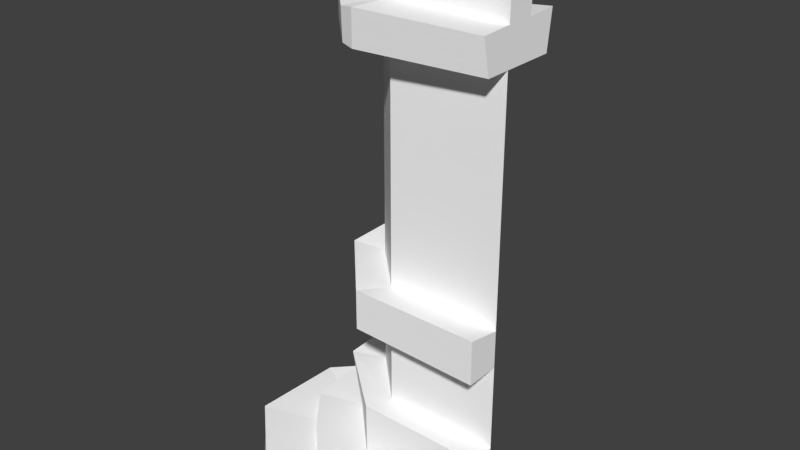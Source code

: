 # Source: Wall_Corner2.blend  (saved by Blender 2.78.0; exported with 4.5.12 LTS)
import bpy
from mathutils import Matrix  # noqa: F401  (used for matrix-valued properties, if any)

bpy.ops.wm.read_factory_settings(use_empty=True)
scene = bpy.context.scene
scene.name = 'Scene'

# ---- collections
col_collection_1 = bpy.data.collections.new('Collection 1'); scene.collection.children.link(col_collection_1)

# ---- materials (node trees are filled in below, after node groups)
mat_atlas_01_010 = bpy.data.materials.new('atlas_01.010')
mat_atlas_01_010.alpha_threshold = 0.0
mat_atlas_01_010.use_transparent_shadow = False
mat_atlas_01_010.diffuse_color = (1.0, 1.0, 1.0, 1.0)
mat_atlas_01_010.roughness = 0.5

# ---- material node trees

# ---- world
world_world = bpy.data.worlds.new('World'); scene.world = world_world
world_world.color = (0.05088, 0.05088, 0.05088)
world_world.use_sun_shadow = False
world_world.sun_shadow_jitter_overblur = 0.0
world_world.cycles.sampling_method = 'MANUAL'

# ---- meshes
me_scene_015 = bpy.data.meshes.new('Scene.015')
me_scene_015.from_pydata([(-22.94, 13.14, -123.5), (-19.7, 19.9, -34.99), (-19.71, -0.09892, -35.0), (-23.76, -0.000353, -124.7), (16.93, 8.815, -103.7), (29.91, 9.808, -62.18), (137.4, 0.0002115, 0.141), (137.6, 8.393, -11.05), (137.7, 0.0002115, -10.96), (137.0, 14.5, -0.2371), (117.6, 14.98, -19.26), (41.84, 18.07, 22.93), (38.57, -0.06687, 25.02), (65.28, 9.809, -28.93), (21.98, 12.48, -171.6), (21.78, -0.0003988, -171.4), (98.14, 0.0001887, 19.34), (97.98, 11.98, 19.19), (36.08, 375.8, -206.2), (36.08, 408.7, -206.2), (35.49, 406.2, -94.0), (35.56, 377.5, -97.42), (83.68, 377.5, -37.11), (96.18, 406.0, -33.0), (96.18, 376.6, -33.0), (82.24, 403.6, -37.71), (113.4, 401.8, -126.6), (124.6, 377.5, -107.8), (124.6, 401.8, -107.8), (113.4, 377.5, -126.6), (205.9, 377.5, -107.8), (205.9, 409.4, -111.9), (103.4, 429.3, -62.39), (114.2, 430.2, -89.92), (205.9, 424.6, -86.53), (205.9, 424.6, -62.2), (61.92, 177.5, -106.2), (61.92, 177.5, -206.4), (61.92, 377.5, -206.4), (61.92, 377.5, -106.2), (105.9, 377.5, -62.2), (105.9, 177.5, -62.2), (205.9, 377.5, -62.35), (205.9, 177.5, -62.35), (205.9, 408.1, -62.2), (105.9, 408.1, -62.2), (91.5, 431.3, -115.2), (116.1, 408.1, -86.53), (86.34, 408.1, -116.3), (205.9, 408.1, -86.53), (39.4, 377.5, -81.33), (61.92, 70.3, -206.4), (61.92, 145.4, -106.2), (61.92, 70.3, -106.2), (61.92, 145.4, -206.4), (105.9, 145.4, -62.2), (105.9, 70.3, -62.2), (37.39, 182.1, -95.69), (39.17, 145.6, -95.69), (36.5, 142.7, -206.2), (36.5, 183.1, -206.2), (43.88, 145.1, -91.6), (92.42, 181.5, -36.16), (92.42, 146.5, -36.16), (205.9, 183.0, -33.02), (205.9, 145.4, -33.02), (61.92, 177.5, -158.4), (0.6384, 23.39, -206.2), (0.3351, 19.53, -127.3), (5.983, 0.0006083, -127.3), (5.948, 0.0002192, -206.4), (34.91, 0.0006541, -44.07), (6.973, 0.0006541, -80.82), (5.212, 19.93, -80.47), (34.91, 21.34, -44.07), (118.9, 0.0006541, 0.7728), (118.9, 22.3, 0.7746), (205.9, 23.31, -0.4599), (205.9, 0.0001505, -0.4669), (121.8, 14.98, -41.02), (205.9, 14.98, -41.06), (205.9, 145.4, -62.35), (76.15, 0.3847, -3.224), (76.16, 20.93, -3.222), (40.86, 14.98, -126.1), (40.86, 14.98, -206.2), (61.92, 408.1, -106.2), (39.25, 404.3, -81.48), (205.9, 407.2, -34.66), (205.9, 377.5, -40.9), (61.92, 408.1, -206.2), (56.55, 432.2, -206.2), (62.31, 430.4, -103.5), (92.44, 432.2, -206.2), (86.64, 408.1, -206.2), (114.1, 408.0, -206.2), (114.1, 377.5, -206.2), (205.9, 0.0001658, -62.35), (62.15, 0.0003947, -206.4), (34.29, 75.17, -206.2), (62.15, 70.3, -206.4), (62.15, 145.4, -206.4), (62.15, 177.5, -206.4), (205.9, 70.3, -62.35), (36.58, 73.45, -91.64), (40.86, 14.98, -97.42), (95.54, 70.51, -41.74), (205.9, 70.3, -41.06), (97.14, 14.98, -41.01), (66.36, 14.98, -71.86), (205.9, 70.3, -62.35)], [], [(0, 2, 1), (0, 3, 2), (4, 1, 5), (4, 0, 1), (6, 8, 7), (7, 9, 6), (9, 7, 10), (11, 2, 12), (11, 1, 2), (11, 5, 1), (11, 13, 5), (0, 4, 14), (14, 3, 0), (14, 15, 3), (11, 12, 16), (16, 17, 11), (10, 13, 11), (11, 17, 10), (10, 17, 9), (9, 17, 16), (16, 6, 9), (18, 20, 19), (18, 21, 20), (22, 24, 23), (23, 25, 22), (26, 28, 27), (27, 29, 26), (28, 30, 27), (28, 31, 30), (32, 34, 33), (32, 35, 34), (36, 38, 37), (36, 39, 38), (40, 36, 41), (40, 39, 36), (40, 43, 42), (40, 41, 43), (32, 44, 35), (32, 45, 44), (46, 33, 47), (47, 48, 46), (33, 49, 47), (33, 34, 49), (21, 39, 50), (23, 45, 25), (48, 47, 28), (28, 26, 48), (28, 49, 31), (28, 47, 49), (51, 53, 52), (52, 54, 51), (55, 52, 53), (53, 56, 55), (57, 59, 58), (57, 60, 59), (61, 63, 62), (63, 64, 62), (63, 65, 64), (52, 61, 58), (41, 57, 62), (41, 36, 57), (60, 66, 37), (66, 60, 57), (66, 57, 36), (67, 69, 68), (67, 70, 69), (71, 73, 72), (71, 74, 73), (69, 73, 68), (69, 72, 73), (75, 77, 76), (75, 78, 77), (79, 77, 80), (79, 76, 77), (64, 41, 62), (64, 43, 41), (63, 81, 65), (63, 55, 81), (57, 61, 62), (57, 58, 61), (52, 55, 63), (63, 61, 52), (52, 59, 54), (52, 58, 59), (82, 76, 83), (82, 75, 76), (82, 74, 71), (82, 83, 74), (84, 67, 68), (84, 85, 67), (86, 87, 25), (25, 45, 86), (25, 87, 50), (50, 22, 25), (86, 20, 87), (20, 21, 50), (50, 87, 20), (39, 40, 22), (39, 22, 50), (40, 24, 22), (23, 89, 88), (23, 24, 89), (44, 23, 88), (44, 45, 23), (40, 89, 24), (40, 42, 89), (86, 19, 20), (86, 90, 19), (38, 21, 18), (38, 39, 21), (86, 91, 90), (86, 92, 91), (92, 93, 91), (92, 46, 93), (46, 94, 93), (46, 48, 94), (45, 32, 92), (92, 86, 45), (33, 46, 92), (92, 32, 33), (37, 66, 36), (94, 26, 95), (94, 48, 26), (26, 96, 95), (26, 29, 96), (80, 77, 78), (78, 97, 80), (64, 81, 43), (64, 65, 81), (98, 85, 99), (99, 100, 98), (85, 98, 70), (70, 67, 85), (60, 102, 101), (101, 59, 60), (90, 94, 38), (94, 90, 91), (91, 93, 94), (96, 38, 94), (38, 18, 19), (19, 90, 38), (94, 95, 96), (44, 42, 49), (35, 44, 49), (49, 34, 35), (49, 42, 30), (88, 89, 42), (42, 44, 88), (30, 31, 49), (56, 103, 81), (56, 81, 55), (99, 85, 104), (85, 84, 104), (84, 105, 104), (106, 108, 107), (108, 79, 107), (79, 80, 107), (56, 106, 107), (107, 103, 56), (106, 56, 104), (105, 74, 109), (105, 73, 74), (68, 105, 84), (68, 73, 105), (53, 99, 104), (53, 51, 99), (108, 76, 79), (108, 83, 76), (74, 108, 109), (74, 83, 108), (56, 53, 104), (106, 105, 109), (106, 104, 105), (97, 110, 107), (107, 80, 97), (106, 109, 108)])
me_scene_015.polygons.foreach_set('use_smooth', [True] * 176)
_k = set([(0, 1), (0, 2), (0, 3), (0, 4), (0, 14), (1, 2), (1, 4), (1, 5), (1, 11), (3, 14), (5, 11), (6, 7), (6, 9), (7, 9), (9, 10), (9, 16), (9, 17), (10, 11), (10, 17), (11, 12), (11, 13), (11, 16), (11, 17), (16, 17), (18, 19), (18, 21), (18, 38), (19, 20), (19, 90), (20, 21), (20, 50), (20, 86), (20, 87), (21, 39), (21, 50), (22, 24), (22, 25), (22, 40), (22, 50), (23, 24), (23, 25), (23, 45), (23, 88), (24, 40), (24, 89), (25, 45), (25, 87), (26, 28), (26, 29), (26, 48), (26, 95), (26, 96), (27, 28), (28, 31), (28, 47), (28, 48), (30, 31), (30, 49), (31, 49), (32, 33), (32, 35), (32, 45), (32, 92), (33, 34), (33, 46), (33, 47), (33, 92), (34, 35), (34, 49), (35, 44), (36, 37), (36, 39), (36, 41), (36, 57), (36, 66), (37, 66), (38, 39), (38, 94), (39, 40), (40, 41), (40, 42), (41, 43), (41, 62), (42, 89), (43, 64), (44, 45), (44, 88), (45, 86), (46, 47), (46, 48), (46, 92), (46, 93), (47, 48), (47, 49), (48, 94), (50, 87), (51, 52), (51, 53), (52, 53), (52, 54), (52, 55), (52, 58), (52, 61), (52, 63), (53, 56), (53, 99), (53, 104), (55, 56), (55, 63), (55, 81), (56, 81), (56, 103), (56, 104), (56, 106), (57, 58), (57, 60), (57, 62), (58, 59), (58, 61), (59, 60), (60, 66), (61, 62), (61, 63), (62, 63), (62, 64), (63, 65), (64, 65), (65, 81), (67, 68), (67, 69), (67, 70), (67, 85), (68, 69), (68, 73), (68, 84), (70, 85), (71, 73), (71, 74), (72, 73), (73, 74), (73, 105), (74, 82), (74, 83), (75, 76), (76, 77), (76, 79), (76, 83), (77, 78), (77, 80), (79, 80), (79, 108), (80, 107), (82, 83), (83, 108), (84, 85), (84, 105), (85, 99), (86, 87), (86, 90), (86, 92), (88, 89), (90, 91), (91, 92), (91, 93), (93, 94), (94, 95), (95, 96), (97, 107), (99, 104), (104, 105), (104, 106), (105, 109), (106, 107), (106, 108), (106, 109), (108, 109)])
me_scene_015.attributes.new('sharp_edge', 'BOOLEAN', 'EDGE').data.foreach_set('value', [ (min(e.vertices), max(e.vertices)) in _k for e in me_scene_015.edges])
_uv = me_scene_015.uv_layers.new(name='UVSet0')
_uv.uv.foreach_set('vector', [0.8445, 0.06508, 0.8736, 0.05454, 0.8736, 0.06508, 0.8445, 0.06508, 0.8445, 0.05455, 0.8736, 0.05454, 0.8445, 0.07318, 0.8736, 0.06508, 0.8736, 0.07318, 0.8445, 0.07318, 0.8445, 0.06508, 0.8736, 0.06508, 0.8234, 0.0544, 0.8249, 0.0544, 0.8249, 0.06469, 0.8249, 0.06469, 0.8228, 0.06469, 0.8234, 0.0544, 0.8228, 0.06469, 0.8249, 0.06469, 0.8249, 0.07318, 0.8515, 0.08077, 0.8736, 0.07318, 0.8515, 0.07318, 0.8515, 0.08077, 0.8736, 0.08072, 0.8736, 0.07318, 0.8515, 0.08077, 0.8736, 0.09114, 0.8736, 0.08072, 0.8515, 0.08077, 0.8524, 0.09117, 0.8736, 0.09114, 0.7894, 0.09902, 0.7774, 0.09902, 0.7894, 0.08083, 0.7894, 0.08083, 0.7952, 0.09902, 0.7894, 0.09902, 0.7894, 0.08083, 0.7952, 0.08093, 0.7952, 0.09902, 0.796, 0.06469, 0.796, 0.0544, 0.8109, 0.0544, 0.8109, 0.0544, 0.8109, 0.06469, 0.796, 0.06469, 0.8249, 0.07318, 0.796, 0.07318, 0.796, 0.06469, 0.796, 0.06469, 0.8109, 0.06469, 0.8249, 0.07318, 0.8249, 0.07318, 0.8109, 0.06469, 0.8228, 0.06469, 0.8228, 0.06469, 0.8109, 0.06469, 0.8109, 0.0544, 0.8109, 0.0544, 0.8234, 0.0544, 0.8228, 0.06469, 0.8741, 0.1154, 0.8446, 0.1048, 0.8741, 0.1048, 0.8741, 0.1154, 0.8446, 0.1154, 0.8446, 0.1048, 0.8258, 0.1154, 0.8238, 0.1154, 0.8238, 0.1048, 0.8238, 0.1048, 0.8261, 0.1048, 0.8258, 0.1154, 0.8437, 0.06461, 0.8272, 0.06461, 0.8272, 0.05468, 0.8272, 0.05468, 0.8437, 0.05468, 0.8437, 0.06461, 0.8272, 0.06461, 0.7969, 0.05468, 0.8272, 0.05468, 0.8272, 0.06461, 0.7969, 0.06461, 0.7969, 0.05468, 0.8744, 0.07943, 0.837, 0.08896, 0.8744, 0.08896, 0.8744, 0.07943, 0.837, 0.07943, 0.837, 0.08896, 0.5479, 0.6252, 0.5004, 0.7496, 0.5004, 0.6253, 0.5479, 0.6252, 0.5479, 0.7496, 0.5004, 0.7496, 0.5775, 0.7496, 0.5479, 0.6252, 0.5775, 0.6252, 0.5775, 0.7496, 0.5479, 0.7496, 0.5479, 0.6252, 0.5775, 0.7496, 0.6249, 0.6252, 0.6249, 0.7496, 0.5775, 0.7496, 0.5775, 0.6252, 0.6249, 0.6252, 0.8744, 0.07943, 0.837, 0.07331, 0.837, 0.07943, 0.8744, 0.07943, 0.8744, 0.07331, 0.837, 0.07331, 0.8352, 0.07939, 0.8149, 0.07939, 0.8128, 0.07331, 0.8128, 0.07331, 0.8367, 0.07331, 0.8352, 0.07939, 0.8744, 0.08896, 0.837, 0.09521, 0.8744, 0.09521, 0.8744, 0.08896, 0.837, 0.08896, 0.837, 0.09521, 0.8446, 0.1154, 0.8446, 0.1236, 0.8422, 0.1154, 0.8238, 0.1048, 0.8238, 0.09613, 0.8261, 0.1048, 0.8437, 0.07331, 0.8272, 0.07331, 0.8272, 0.06461, 0.8272, 0.06461, 0.8437, 0.06461, 0.8437, 0.07331, 0.8272, 0.06461, 0.7969, 0.07331, 0.7969, 0.06461, 0.8272, 0.06461, 0.8272, 0.07331, 0.7969, 0.07331, 0.874, 0.02966, 0.8443, 0.02966, 0.8443, 0.05458, 0.8443, 0.05458, 0.874, 0.05458, 0.874, 0.02966, 0.8247, 0.05458, 0.8443, 0.05458, 0.8443, 0.02966, 0.8443, 0.02966, 0.8247, 0.02966, 0.8247, 0.05458, 0.7586, 0.09257, 0.7669, 0.04408, 0.7669, 0.09257, 0.7586, 0.09257, 0.7586, 0.04408, 0.7669, 0.04408, 0.8213, 0.1151, 0.7958, 0.1151, 0.7958, 0.1049, 0.7675, 0.06873, 0.7586, 0.1161, 0.7586, 0.06873, 0.7675, 0.06873, 0.7675, 0.1161, 0.7586, 0.1161, 0.8232, 0.1235, 0.8213, 0.1151, 0.8232, 0.1151, 0.7958, 0.09629, 0.8232, 0.1049, 0.7958, 0.1049, 0.7958, 0.09629, 0.8232, 0.09629, 0.8232, 0.1049, 0.7586, 0.04408, 0.7516, 0.06728, 0.7516, 0.04408, 0.7516, 0.06728, 0.7586, 0.04408, 0.7586, 0.09257, 0.7516, 0.06728, 0.7586, 0.09257, 0.7516, 0.09257, 0.7897, 0.04383, 0.7955, 0.06768, 0.7897, 0.06768, 0.7897, 0.04383, 0.7955, 0.04383, 0.7955, 0.06768, 0.7955, 0.1004, 0.7897, 0.08951, 0.7955, 0.08781, 0.7955, 0.1004, 0.7897, 0.1004, 0.7897, 0.08951, 0.7955, 0.07956, 0.7897, 0.08951, 0.7897, 0.07956, 0.7955, 0.07956, 0.7955, 0.08781, 0.7897, 0.08951, 0.7955, 0.1004, 0.7897, 0.1162, 0.7897, 0.1004, 0.7955, 0.1004, 0.7955, 0.1162, 0.7897, 0.1162, 0.7775, 0.1004, 0.7897, 0.1162, 0.7775, 0.1162, 0.7775, 0.1004, 0.7897, 0.1004, 0.7897, 0.1162, 0.7586, 0.1161, 0.751, 0.06873, 0.7586, 0.06873, 0.7586, 0.1161, 0.751, 0.1161, 0.751, 0.06873, 0.7675, 0.06873, 0.7749, 0.1161, 0.7675, 0.1161, 0.7675, 0.06873, 0.7749, 0.06873, 0.7749, 0.1161, 0.8232, 0.1049, 0.8213, 0.1151, 0.7958, 0.1049, 0.8232, 0.1049, 0.8232, 0.1151, 0.8213, 0.1151, 0.8232, 0.1235, 0.7958, 0.1235, 0.7958, 0.1151, 0.7958, 0.1151, 0.8213, 0.1151, 0.8232, 0.1235, 0.7737, 0.09257, 0.7669, 0.04408, 0.7737, 0.04408, 0.7737, 0.09257, 0.7669, 0.09257, 0.7669, 0.04408, 0.7955, 0.05373, 0.7897, 0.04383, 0.7897, 0.05373, 0.7955, 0.05373, 0.7955, 0.04383, 0.7897, 0.04383, 0.7955, 0.05373, 0.7897, 0.07903, 0.7955, 0.07903, 0.7955, 0.05373, 0.7897, 0.05373, 0.7897, 0.07903, 0.7775, 0.06768, 0.7897, 0.04383, 0.7897, 0.06768, 0.7775, 0.06768, 0.7775, 0.04383, 0.7897, 0.04383, 0.8446, 0.09613, 0.8422, 0.1048, 0.8261, 0.1048, 0.8261, 0.1048, 0.8238, 0.09613, 0.8446, 0.09613, 0.8261, 0.1048, 0.8422, 0.1048, 0.8422, 0.1154, 0.8422, 0.1154, 0.8258, 0.1154, 0.8261, 0.1048, 0.8446, 0.09613, 0.8446, 0.1048, 0.8422, 0.1048, 0.8446, 0.1048, 0.8446, 0.1154, 0.8422, 0.1154, 0.8422, 0.1154, 0.8422, 0.1048, 0.8446, 0.1048, 0.8446, 0.1236, 0.8238, 0.1236, 0.8258, 0.1154, 0.8446, 0.1236, 0.8258, 0.1154, 0.8422, 0.1154, 0.8238, 0.1236, 0.8238, 0.1154, 0.8258, 0.1154, 0.8238, 0.1048, 0.7963, 0.1154, 0.7963, 0.1048, 0.8238, 0.1048, 0.8238, 0.1154, 0.7963, 0.1154, 0.7963, 0.09613, 0.8238, 0.1048, 0.7963, 0.1048, 0.7963, 0.09613, 0.8238, 0.09613, 0.8238, 0.1048, 0.8238, 0.1236, 0.7963, 0.1154, 0.8238, 0.1154, 0.8238, 0.1236, 0.7963, 0.1236, 0.7963, 0.1154, 0.8446, 0.09613, 0.8741, 0.1048, 0.8446, 0.1048, 0.8446, 0.09613, 0.8741, 0.09613, 0.8741, 0.1048, 0.8741, 0.1236, 0.8446, 0.1154, 0.8741, 0.1154, 0.8741, 0.1236, 0.8446, 0.1236, 0.8446, 0.1154, 0.8367, 0.09548, 0.8744, 0.08904, 0.8744, 0.09548, 0.8367, 0.09548, 0.8359, 0.08904, 0.8744, 0.08904, 0.8359, 0.08904, 0.8744, 0.07939, 0.8744, 0.08904, 0.8359, 0.08904, 0.8352, 0.07939, 0.8744, 0.07939, 0.8352, 0.07939, 0.8744, 0.07331, 0.8744, 0.07939, 0.8352, 0.07939, 0.8367, 0.07331, 0.8744, 0.07331, 0.8128, 0.09548, 0.8135, 0.08904, 0.8359, 0.08904, 0.8359, 0.08904, 0.8367, 0.09548, 0.8128, 0.09548, 0.8149, 0.07939, 0.8352, 0.07939, 0.8359, 0.08904, 0.8359, 0.08904, 0.8135, 0.08904, 0.8149, 0.07939, 0.5004, 0.6253, 0.5231, 0.6253, 0.5479, 0.6252, 0.8747, 0.07331, 0.8437, 0.06461, 0.8747, 0.06461, 0.8747, 0.07331, 0.8437, 0.07331, 0.8437, 0.06461, 0.8437, 0.06461, 0.8747, 0.05468, 0.8747, 0.06461, 0.8437, 0.06461, 0.8437, 0.05468, 0.8747, 0.05468, 0.7769, 0.04367, 0.7894, 0.04367, 0.7894, 0.03824, 0.7894, 0.03824, 0.7691, 0.03824, 0.7769, 0.04367, 0.7582, 0.1164, 0.7675, 0.1241, 0.7582, 0.1241, 0.7582, 0.1164, 0.7675, 0.1164, 0.7675, 0.1241, 0.7874, 0.02718, 0.7957, 0.02132, 0.7957, 0.002048, 0.7957, 0.002048, 0.7874, 0.002048, 0.7874, 0.02718, 0.7769, 0.04367, 0.7691, 0.03824, 0.7894, 0.03824, 0.7894, 0.03824, 0.7894, 0.04367, 0.7769, 0.04367, 0.7582, 0.1164, 0.7582, 0.1241, 0.7675, 0.1241, 0.7675, 0.1241, 0.7675, 0.1164, 0.7582, 0.1164, 0.7732, 0.01444, 0.7636, 0.01444, 0.7732, 0.002451, 0.7636, 0.01444, 0.7732, 0.01444, 0.7732, 0.02091, 0.7732, 0.02091, 0.7636, 0.02091, 0.7636, 0.01444, 0.7553, 0.002451, 0.7732, 0.002451, 0.7636, 0.01444, 0.7732, 0.002451, 0.7815, 0.002451, 0.7815, 0.01294, 0.7815, 0.01294, 0.7732, 0.01444, 0.7732, 0.002451, 0.7636, 0.01444, 0.7553, 0.01294, 0.7553, 0.002451, 0.7732, 0.01444, 0.7732, 0.002451, 0.7636, 0.01444, 0.7732, 0.02091, 0.7732, 0.01444, 0.7636, 0.01444, 0.7636, 0.01444, 0.7636, 0.02091, 0.7732, 0.02091, 0.7636, 0.01444, 0.7732, 0.002451, 0.7553, 0.002451, 0.7815, 0.01294, 0.7815, 0.002451, 0.7732, 0.002451, 0.7732, 0.002451, 0.7732, 0.01444, 0.7815, 0.01294, 0.7553, 0.002451, 0.7553, 0.01294, 0.7636, 0.01444, 0.8247, 0.02966, 0.7957, 0.02966, 0.7957, 0.05458, 0.8247, 0.02966, 0.7957, 0.05458, 0.8247, 0.05458, 0.7956, 0.02168, 0.7956, 0.002573, 0.8229, 0.02168, 0.7956, 0.002573, 0.8178, 0.002573, 0.8229, 0.02168, 0.8178, 0.002573, 0.8238, 0.002573, 0.8229, 0.02168, 0.8476, 0.02168, 0.8476, 0.002573, 0.8738, 0.02168, 0.8476, 0.002573, 0.8547, 0.002573, 0.8738, 0.02168, 0.8547, 0.002573, 0.8738, 0.002573, 0.8738, 0.02168, 0.8476, 0.02863, 0.8476, 0.02168, 0.8738, 0.02168, 0.8738, 0.02168, 0.8738, 0.02863, 0.8476, 0.02863, 0.8476, 0.02168, 0.8476, 0.02863, 0.8229, 0.02168, 0.7775, 0.08781, 0.7897, 0.1004, 0.7775, 0.1004, 0.7775, 0.08781, 0.7897, 0.08951, 0.7897, 0.1004, 0.7897, 0.07956, 0.7775, 0.08781, 0.7775, 0.07956, 0.7897, 0.07956, 0.7897, 0.08951, 0.7775, 0.08781, 0.8238, 0.02863, 0.7956, 0.02168, 0.8229, 0.02168, 0.8238, 0.02863, 0.7956, 0.02863, 0.7956, 0.02168, 0.7775, 0.05373, 0.7897, 0.04383, 0.7775, 0.04383, 0.7775, 0.05373, 0.7897, 0.05373, 0.7897, 0.04383, 0.7897, 0.07903, 0.7775, 0.05373, 0.7775, 0.07903, 0.7897, 0.07903, 0.7897, 0.05373, 0.7775, 0.05373, 0.8476, 0.02863, 0.8238, 0.02863, 0.8229, 0.02168, 0.8476, 0.02168, 0.8238, 0.002573, 0.834, 0.002573, 0.8476, 0.02168, 0.8229, 0.02168, 0.8238, 0.002573, 0.7874, 0.02718, 0.7874, 0.002048, 0.7957, 0.002048, 0.7957, 0.002048, 0.7957, 0.02132, 0.7874, 0.02718, 0.8476, 0.02168, 0.834, 0.002573, 0.8476, 0.002573])
me_scene_015.materials.append(mat_atlas_01_010)
me_scene_015.use_remesh_preserve_volume = False
me_scene_015.use_remesh_preserve_attributes = False
me_scene_015.use_mirror_vertex_groups = False
me_scene_015.update()
me_scene_015.normals_split_custom_set([tuple(v) for v in zip(*[iter([-0.9989, 0.02391, 0.03998, -0.9989, 0.02391, 0.03998, -0.9989, 0.02391, 0.03998, -0.9989, 0.02393, 0.03998, -0.9989, 0.02393, 0.03998, -0.9989, 0.02393, 0.03998, 0.1523, 0.9853, -0.07773, 0.1523, 0.9853, -0.07773, 0.1523, 0.9853, -0.07773, 0.1523, 0.9853, -0.07775, 0.1522, 0.9853, -0.07775, 0.1522, 0.9853, -0.07775, 0.9994, 0.01325, 0.03279, 0.9994, 0.01325, 0.03279, 0.9994, 0.01325, 0.03279, 0.9989, 0.02295, 0.04005, 0.9989, 0.02295, 0.04005, 0.9989, 0.02295, 0.04005, 0.4352, 0.7936, -0.4252, 0.4352, 0.7936, -0.4252, 0.4352, 0.7936, -0.4252, -0.6974, 0.0985, 0.7099, -0.6974, 0.09853, 0.7099, -0.6974, 0.09852, 0.7099, -0.6974, 0.0985, 0.7099, -0.6974, 0.09852, 0.7099, -0.6974, 0.09853, 0.7099, 0.1251, 0.9857, -0.1132, 0.1251, 0.9857, -0.1132, 0.1251, 0.9857, -0.1132, 0.1251, 0.9857, -0.1132, 0.1251, 0.9857, -0.1132, 0.1251, 0.9857, -0.1132, 0.07835, 0.9951, 0.05955, 0.07835, 0.9951, 0.05955, 0.07835, 0.9951, 0.05955, -0.7223, 0.0544, -0.6895, -0.7223, 0.0544, -0.6895, -0.7223, 0.0544, -0.6895, -0.7223, 0.05436, -0.6895, -0.7223, 0.05436, -0.6895, -0.7223, 0.05436, -0.6895, 0.09435, 0.09673, 0.9908, 0.09435, 0.09673, 0.9908, 0.09435, 0.09673, 0.9908, 0.06792, 0.01303, 0.9976, 0.06792, 0.01303, 0.9976, 0.06792, 0.01303, 0.9976, -0.0628, 0.9808, -0.1846, -0.0628, 0.9808, -0.1846, -0.0628, 0.9808, -0.1846, 0.1158, 0.9839, 0.1358, 0.1158, 0.9839, 0.1358, 0.1158, 0.9839, 0.1358, -0.03454, 0.9976, 0.06023, -0.03454, 0.9976, 0.06023, -0.03454, 0.9976, 0.06023, 0.4444, 0.0169, 0.8957, 0.4444, 0.0169, 0.8957, 0.4444, 0.0169, 0.8957, 0.4394, 0.03304, 0.8977, 0.4394, 0.03304, 0.8977, 0.4394, 0.03304, 0.8977, -1.0, -0.0008069, -0.005108, -1.0, -0.001086, -0.005033, -1.0, -0.0009256, -0.005076, -1.0, -0.0008069, -0.005108, -1.0, -0.00104, -0.005045, -1.0, -0.001086, -0.005033, -0.3195, 0.003525, 0.9476, -0.3123, 3.052e-06, 0.95, -0.3137, 0.0006884, 0.9495, -0.3137, 0.0006884, 0.9495, -0.321, 0.004237, 0.9471, -0.3195, 0.003525, 0.9476, 0.8597, 3.006e-05, -0.5109, 0.8597, 6.897e-05, -0.5108, 0.8597, 2.44e-05, -0.5109, 0.8597, 2.44e-05, -0.5109, 0.8596, -1.451e-05, -0.5109, 0.8597, 3.006e-05, -0.5109, -0.02186, -0.0731, -0.9971, -0.02187, -0.07313, -0.9971, -0.02186, -0.07309, -0.9971, -0.02186, -0.0731, -0.9971, -0.02187, -0.07312, -0.9971, -0.02187, -0.07313, -0.9971, 0.05188, 0.9983, 0.02785, 0.05187, 0.9983, 0.02782, 0.05188, 0.9983, 0.02784, 0.05188, 0.9983, 0.02785, 0.05188, 0.9983, 0.02784, 0.05187, 0.9983, 0.02782, -1.0, 1.004e-06, -4.503e-07, -1.0, 6.761e-07, -1.072e-06, -1.0, 1.242e-06, 7.436e-13, -1.0, 1.004e-06, -4.503e-07, -1.0, 4.386e-07, -1.523e-06, -1.0, 6.761e-07, -1.072e-06, -0.7071, 6.171e-07, 0.7071, -0.7071, 8.946e-07, 0.7071, -0.7071, 9.811e-07, 0.7071, -0.7071, 6.171e-07, 0.7071, -0.7071, 5.306e-07, 0.7071, -0.7071, 8.946e-07, 0.7071, 0.001507, 1.076e-06, 1.0, 0.001507, 7.159e-07, 1.0, 0.001508, 1.335e-06, 1.0, 0.001507, 1.076e-06, 1.0, 0.001506, 4.565e-07, 1.0, 0.001507, 7.159e-07, 1.0, -0.0008225, 0.004936, 1.0, -0.0008283, 0.00491, 1.0, -0.0008235, 0.004933, 1.0, -0.0008225, 0.004936, 1.0, -0.0008196, 0.00495, 1.0, -0.0008283, 0.00491, 1.0, 0.7425, -0.04018, -0.6687, 0.7425, -0.04018, -0.6687, 0.7425, -0.04018, -0.6687, 0.7029, -0.1218, -0.7008, 0.7029, -0.1218, -0.7008, 0.7029, -0.1218, -0.7008, 0.01594, -0.08659, -0.9961, 0.01594, -0.08658, -0.9961, 0.01594, -0.08657, -0.9961, 0.01594, -0.08659, -0.9961, 0.01594, -0.08658, -0.9961, 0.01594, -0.08658, -0.9961, -6.437e-06, -1.0, 0.0, -4.62e-06, -1.0, 4.631e-06, -3.921e-06, -1.0, 3.495e-06, -0.1721, 0.985, 0.01395, -0.1721, 0.985, 0.01395, -0.1721, 0.985, 0.01395, 0.203, 0.958, -0.2024, 0.203, 0.958, -0.2024, 0.203, 0.958, -0.2024, 0.1855, 0.9764, -0.1103, 0.1855, 0.9764, -0.1103, 0.1855, 0.9764, -0.1103, -0.04677, 0.9922, -0.1153, -0.04677, 0.9922, -0.1153, -0.04677, 0.9922, -0.1153, -0.04677, 0.9922, -0.1153, -0.04678, 0.9922, -0.1153, -0.04677, 0.9922, -0.1153, -1.0, 1.667e-06, 2.477e-13, -1.0, 1.667e-06, 2.477e-13, -1.0, 1.667e-06, 2.477e-13, -1.0, 1.567e-06, 4.953e-13, -1.0, 1.567e-06, 4.953e-13, -1.0, 1.567e-06, 4.953e-13, -0.7071, 1.403e-06, 0.7071, -0.7071, 1.602e-06, 0.7071, -0.7071, 1.349e-06, 0.7071, -0.7071, 1.349e-06, 0.7071, -0.7071, 1.15e-06, 0.7071, -0.7071, 1.403e-06, 0.7071, -0.9996, -0.02301, 0.01631, -0.9996, -0.023, 0.01631, -0.9996, -0.02302, 0.01632, -0.9996, -0.02301, 0.01631, -0.9996, -0.02303, 0.01632, -0.9996, -0.023, 0.01631, -0.7524, 2.309e-06, 0.6588, -0.7524, 2.309e-06, 0.6588, -0.7524, 2.309e-06, 0.6588, -0.02772, -3.526e-07, 0.9996, -0.02772, -3.989e-07, 0.9996, -0.02772, -3.371e-07, 0.9996, -0.02772, -3.526e-07, 0.9996, -0.02772, -4.136e-07, 0.9996, -0.02772, -3.989e-07, 0.9996, -0.04504, -0.9961, -0.07569, -0.04504, -0.9961, -0.07569, -0.04504, -0.9961, -0.07569, 0.1206, 0.9866, -0.1096, 0.1207, 0.9866, -0.1096, 0.1207, 0.9866, -0.1096, 0.1206, 0.9866, -0.1096, 0.1207, 0.9866, -0.1096, 0.1207, 0.9866, -0.1096, 0.2031, 0.9791, 0.003817, 0.2031, 0.9791, 0.003817, 0.2031, 0.9791, 0.003818, 0.2032, 0.9791, 0.003814, 0.2032, 0.9791, 0.003803, 0.2032, 0.9791, 0.003812, 0.2032, 0.9791, 0.003814, 0.2032, 0.9791, 0.003812, 0.2031, 0.9791, 0.003809, -0.9689, -0.2474, -0.007688, -0.9689, -0.2474, -0.007689, -0.9689, -0.2474, -0.007691, -0.9689, -0.2474, -0.007699, -0.9689, -0.2474, -0.007697, -0.9689, -0.2474, -0.0077, -0.7846, -0.03866, 0.6188, -0.7846, -0.03866, 0.6188, -0.7846, -0.03866, 0.6188, -0.7846, -0.03866, 0.6188, -0.7846, -0.03866, 0.6188, -0.7846, -0.03866, 0.6188, -0.9808, -0.1847, 0.06247, -0.9808, -0.1847, 0.06247, -0.9808, -0.1847, 0.06246, -0.9808, -0.1847, 0.06247, -0.9808, -0.1847, 0.06246, -0.9808, -0.1847, 0.06247, 0.0142, -0.0001188, 0.9999, 0.01424, -0.0002639, 0.9999, 0.01419, -8.282e-05, 0.9999, 0.0142, -0.0001188, 0.9999, 0.01425, -0.0002985, 0.9999, 0.01424, -0.0002639, 0.9999, -0.007188, 0.9824, -0.1868, -0.007178, 0.9824, -0.1868, -0.007181, 0.9824, -0.1868, -0.007188, 0.9824, -0.1868, -0.007181, 0.9824, -0.1868, -0.007178, 0.9824, -0.1868, -0.004301, 0.9852, -0.1711, -0.004302, 0.9852, -0.1711, -0.004307, 0.9852, -0.1711, -0.004301, 0.9852, -0.1711, -0.004303, 0.9852, -0.1711, -0.004302, 0.9852, -0.1711, -0.005393, -0.9998, 0.01851, -0.0054, -0.9998, 0.01848, -0.005395, -0.9998, 0.0185, -0.005393, -0.9998, 0.01851, -0.005392, -0.9998, 0.0185, -0.0054, -0.9998, 0.01848, -0.7284, -0.05204, 0.6831, -0.7284, -0.05205, 0.6831, -0.7284, -0.05204, 0.6831, -0.7284, -0.05204, 0.6831, -0.7285, -0.05204, 0.6831, -0.7284, -0.05205, 0.6831, -0.02773, -0.9992, 0.02773, -0.02773, -0.9992, 0.02773, -0.02773, -0.9992, 0.02773, 0.0214, -0.9998, 0.006339, 0.0214, -0.9998, 0.006339, 0.0214, -0.9998, 0.006339, 0.05257, -0.9985, 0.01288, 0.05257, -0.9985, 0.01288, 0.05256, -0.9985, 0.01288, 0.05257, -0.9985, 0.01288, 0.05254, -0.9985, 0.01288, 0.05257, -0.9985, 0.01288, -0.09305, -7.878e-05, 0.9957, -0.09306, -6.871e-05, 0.9957, -0.09305, -8.626e-05, 0.9957, -0.09305, -7.878e-05, 0.9957, -0.09306, -6.168e-05, 0.9957, -0.09306, -6.871e-05, 0.9957, -0.7036, -3.058e-05, 0.7106, -0.7036, -3.058e-05, 0.7106, -0.7036, -3.058e-05, 0.7106, -0.7036, 0.0001142, 0.7106, -0.7036, 0.0001142, 0.7106, -0.7036, 0.0001142, 0.7106, 0.1581, 0.9871, 0.02427, 0.1581, 0.9871, 0.02428, 0.1581, 0.9871, 0.02428, 0.1581, 0.9871, 0.02427, 0.1581, 0.9871, 0.02427, 0.1581, 0.9871, 0.02428, -0.07304, 0.9936, 0.08671, -0.07304, 0.9936, 0.08671, -0.07306, 0.9936, 0.08672, -0.07306, 0.9936, 0.08672, -0.09228, 0.9914, 0.09228, -0.07304, 0.9936, 0.08671, -0.7134, -5.603e-05, 0.7007, -0.7134, -7.21e-05, 0.7007, -0.7134, -6.699e-05, 0.7007, -0.7134, -6.699e-05, 0.7007, -0.7065, -0.02249, 0.7074, -0.7134, -5.603e-05, 0.7007, -0.003248, 0.9887, 0.1499, -0.003248, 0.9887, 0.1499, -0.003248, 0.9887, 0.1499, -0.9723, -0.03026, 0.2316, -0.9723, -0.03026, 0.2316, -0.9723, -0.03026, 0.2316, -0.9577, -0.003559, 0.2876, -0.9577, -0.003559, 0.2876, -0.9577, -0.003559, 0.2876, -4.62e-06, -1.0, 4.631e-06, -7.46e-06, -1.0, 7.503e-06, -5.854e-06, -1.0, 6.894e-06, -4.62e-06, -1.0, 4.631e-06, -5.854e-06, -1.0, 6.894e-06, -3.921e-06, -1.0, 3.495e-06, -0.05189, -0.9976, -0.04597, -0.05189, -0.9976, -0.04597, -0.05189, -0.9976, -0.04597, 0.04433, -0.1049, 0.9935, 0.04432, -0.105, 0.9935, 0.04432, -0.105, 0.9935, 0.04433, -0.1049, 0.9935, 0.04433, -0.1049, 0.9935, 0.04432, -0.105, 0.9935, -0.005316, 0.9986, 0.05236, -0.005305, 0.9986, 0.0524, -0.005308, 0.9986, 0.05239, -0.005316, 0.9986, 0.05236, -0.005307, 0.9986, 0.0524, -0.005305, 0.9986, 0.0524, 0.003396, -0.9999, -0.01592, 0.003395, -0.9999, -0.01592, 0.003391, -0.9999, -0.0159, 0.003396, -0.9999, -0.01592, 0.0034, -0.9999, -0.01593, 0.003395, -0.9999, -0.01592, -0.02338, 0.9997, 0.01175, -0.02338, 0.9997, 0.01175, -0.02338, 0.9997, 0.01175, -0.02338, 0.9997, 0.01175, -0.02337, 0.9997, 0.01174, -0.02338, 0.9997, 0.01175, 0.03236, -0.9994, 0.007827, 0.03235, -0.9994, 0.007824, 0.03234, -0.9994, 0.007824, 0.03236, -0.9994, 0.007827, 0.03232, -0.9994, 0.007821, 0.03235, -0.9994, 0.007824, -0.9938, -0.108, 0.02721, -0.9938, -0.108, 0.02721, -0.9938, -0.108, 0.02722, -0.9938, -0.108, 0.02721, -0.9938, -0.108, 0.02722, -0.9938, -0.108, 0.02721, -0.01099, 0.9998, 0.01458, -0.01095, 0.9998, 0.01459, -0.01094, 0.9998, 0.01459, -0.01099, 0.9998, 0.01458, -0.01099, 0.9998, 0.01458, -0.01095, 0.9998, 0.01459, 0.9742, -0.2256, 0.005533, 0.9742, -0.2256, 0.005532, 0.9742, -0.2256, 0.005533, 0.9742, -0.2256, 0.005533, 0.9742, -0.2256, 0.005532, 0.9742, -0.2256, 0.005532, -0.7061, -0.07763, 0.7039, -0.706, -0.07758, 0.7039, -0.706, -0.07758, 0.7039, -0.706, -0.07758, 0.7039, -0.7052, -0.07353, 0.7052, -0.7061, -0.07763, 0.7039, -0.009014, 0.9986, 0.05298, -0.009014, 0.9986, 0.05298, -0.009014, 0.9986, 0.05298, -0.003231, 0.9995, 0.03087, -0.003231, 0.9995, 0.03087, -0.003231, 0.9995, 0.03087, -1.0, 0.0, 0.0, -1.0, 0.0, 0.0, 4.371e-08, 1.0, 4.813e-05, 0.124, 0.9916, 0.03685, 0.124, 0.9916, 0.03684, 0.124, 0.9916, 0.03684, 0.124, 0.9916, 0.03685, 0.124, 0.9916, 0.03685, 0.124, 0.9916, 0.03684, 1.0, 0.0, 0.007933, 1.0, 0.0, 0.007933, 1.0, 0.0, 0.007933, 1.0, 0.0, 0.007933, 1.0, 0.0, 0.007933, 1.0, 0.0, 0.007933, 1.0, -5.564e-06, -3.035e-06, 1.0, 2.767e-07, 4.135e-06, 1.0, -2.63e-06, 3.204e-06, 1.0, -2.63e-06, 3.204e-06, 1.0, -6.07e-06, -4.097e-06, 1.0, -5.564e-06, -3.035e-06, 1.0, 4.843e-10, -5.722e-06, 1.0, -1.7e-07, -5.722e-06, 1.0, 8.107e-07, -5.722e-06, 1.0, 4.843e-10, -5.722e-06, 1.0, -8.845e-07, -5.722e-06, 1.0, -1.7e-07, -5.722e-06, -0.006243, -0.001987, -1.0, -0.0001572, 0.009915, -1.0, -0.007184, -0.0006426, -1.0, -0.007184, -0.0006426, -1.0, -0.005445, 2.163e-06, -1.0, -0.006243, -0.001987, -1.0, -0.0001572, 0.009915, -1.0, -0.006243, -0.001987, -1.0, -2.027e-07, 0.01014, -0.9999, 0.001428, 0.00681, -1.0, 0.001428, 0.00681, -1.0, 0.001428, 0.00681, -1.0, -0.005912, 4.32e-07, -1.0, -0.005913, 4.753e-07, -1.0, -0.005912, 4.121e-07, -1.0, -0.005912, 4.121e-07, -1.0, -0.005911, 3.771e-07, -1.0, -0.005912, 4.32e-07, -1.0, 5.562e-05, 0.004939, -1.0, 2.346e-05, 0.004982, -1.0, 0.0004919, 0.005306, -1.0, 2.346e-05, 0.004982, -1.0, 5.562e-05, 0.004939, -1.0, 1.2e-05, -9.406e-06, -1.0, 1.2e-05, -9.406e-06, -1.0, 1.126e-06, -2.4e-05, -1.0, 2.346e-05, 0.004982, -1.0, 8.35e-05, 9.529e-05, -1.0, 5.735e-07, 0.004973, -1.0, -0.001101, 0.00298, -1.0, 0.0004919, 0.005306, -1.0, -0.005863, 0.0, -1.0, -0.005546, 0.0002629, -1.0, -0.005546, 0.0002629, -1.0, 5.562e-05, 0.004939, -1.0, 0.0004919, 0.005306, -1.0, -0.001101, 0.00298, -1.0, -2.101e-05, 0.0, -1.0, 8.35e-05, 9.529e-05, -1.0, 1.0, -8.201e-06, -1.306e-07, 1.0, -5.961e-06, -2.242e-06, 1.0, -4.586e-06, 2.74e-06, 1.0, 0.0, 0.0, 1.0, -8.201e-06, -1.306e-07, 1.0, -4.586e-06, 2.74e-06, 1.0, -4.586e-06, 2.74e-06, 1.0, 0.0, 0.0, 1.0, 0.0, 0.0, 1.0, -4.586e-06, 2.74e-06, 1.0, -5.961e-06, -2.242e-06, 1.0, -4.207e-06, 8.053e-06, 1.0, -5.885e-06, -6.88e-06, 1.0, 3.065e-06, -1.708e-05, 1.0, -5.961e-06, -2.242e-06, 1.0, -5.961e-06, -2.242e-06, 1.0, -8.201e-06, -1.306e-07, 1.0, -5.885e-06, -6.88e-06, 1.0, 1.212e-06, 0.0, 1.0, 1.212e-06, 0.0, 1.0, 1.212e-06, 0.0, 0.001507, 6.099e-07, 1.0, 0.001507, 6.099e-07, 1.0, 0.001507, 6.099e-07, 1.0, 0.001508, -2.541e-09, 1.0, 0.001508, -2.541e-09, 1.0, 0.001508, -2.541e-09, 1.0, -0.9939, -0.1084, 0.01816, -0.9939, -0.1084, 0.01817, -0.9939, -0.1084, 0.01817, -0.9939, -0.1084, 0.01817, -0.9973, -0.07307, 8.824e-06, -0.9939, -0.1084, 0.01817, -0.9973, -0.07307, 8.824e-06, -0.9973, -0.07306, -3.625e-08, -0.9939, -0.1084, 0.01817, -0.006171, 0.013, 0.9999, -0.006165, 0.01299, 0.9999, -0.006181, 0.01302, 0.9999, -0.006165, 0.01299, 0.9999, 0.0004369, 3.948e-06, 1.0, -0.006181, 0.01302, 0.9999, 0.0004369, 3.948e-06, 1.0, 0.0004391, 0.0, 1.0, -0.006181, 0.01302, 0.9999, 0.001991, 1.0, -0.009411, 0.001964, 1.0, -0.009287, 0.001969, 1.0, -0.00931, 0.001969, 1.0, -0.00931, 1.066e-06, 1.0, -1.376e-06, 0.001991, 1.0, -0.009411, 0.04102, 0.9991, 0.01053, 0.04102, 0.9991, 0.01053, 0.04102, 0.9991, 0.01053, 0.0956, 0.9896, -0.1073, 0.09801, 0.9902, -0.09901, 0.09812, 0.9898, -0.1033, 0.0956, 0.9896, -0.1073, 0.09529, 0.9896, -0.1073, 0.09801, 0.9902, -0.09901, 0.121, 0.9926, -0.01309, 0.1211, 0.9926, -0.01313, 0.1211, 0.9926, -0.01315, 0.121, 0.9926, -0.01309, 0.1211, 0.9926, -0.01317, 0.1211, 0.9926, -0.01313, 0.1517, 0.9884, 0.00631, 0.1517, 0.9884, 0.006313, 0.1517, 0.9884, 0.00631, 0.1517, 0.9884, 0.0063, 0.1517, 0.9884, 0.006303, 0.1517, 0.9884, 0.006301, -0.01011, 0.9858, -0.1674, -0.0101, 0.9858, -0.1674, -0.0101, 0.9858, -0.1674, -0.01011, 0.9858, -0.1674, -0.0101, 0.9858, -0.1674, -0.0101, 0.9858, -0.1674, 0.09801, 0.9902, -0.09901, 0.106, 0.9892, -0.101, 0.09812, 0.9898, -0.1033, 0.09801, 0.9902, -0.09901, 0.106, 0.9892, -0.1009, 0.106, 0.9892, -0.101, 0.07863, 0.9938, -0.07863, 0.07863, 0.9938, -0.07863, 0.07863, 0.9938, -0.07863, -0.6654, -0.08813, 0.7413, -0.6653, -0.08816, 0.7413, -0.6654, -0.08815, 0.7413, -0.6654, -0.08813, 0.7413, -0.6654, -0.08814, 0.7413, -0.6653, -0.08816, 0.7413, 1.0, 0.0, -7.882e-06, 1.0, 0.0, -7.882e-06, 1.0, 0.0, -7.882e-06, 1.0, 0.0, -7.882e-06, 1.0, -5.564e-06, -3.035e-06, 1.0, -6.07e-06, -4.097e-06, -0.7079, -0.0111, 0.7062, -0.7079, -0.0111, 0.7062, -0.7079, -0.0111, 0.7062])] * 3)])

# ---- objects
ob_mobile_wall_corner_convex = bpy.data.objects.new('mobile_wall_corner_convex', me_scene_015)

# ---- transforms, parenting, visibility, modifiers, constraints
ob_mobile_wall_corner_convex.location = (0.0, 0.0, 0.0)
ob_mobile_wall_corner_convex.rotation_euler = (1.571, -0.0, 0.0)
ob_mobile_wall_corner_convex.scale = (0.01, 0.01, 0.01)
ob_mobile_wall_corner_convex.color = (0.8, 0.8, 0.8, 1.0)
ob_mobile_wall_corner_convex.lineart.crease_threshold = 0.0

# ---- collection membership
col_collection_1.objects.link(ob_mobile_wall_corner_convex)

# ---- scene / render settings (as saved in the file)
scene.frame_start = 1; scene.frame_end = 250; scene.frame_set(0)
scene.render.engine = 'BLENDER_EEVEE_NEXT'
scene.render.resolution_percentage = 50
scene.render.fps = 25
scene.render.dither_intensity = 0.0
scene.cycles.use_denoising = False
scene.cycles.samples = 128
scene.cycles.sampling_pattern = 'TABULATED_SOBOL'
scene.cycles.light_sampling_threshold = 0.0
scene.cycles.use_adaptive_sampling = False
scene.cycles.use_light_tree = False
scene.cycles.blur_glossy = 0.0
scene.cycles.sample_clamp_indirect = 0.0
scene.view_settings.view_transform = 'Standard'
bpy.context.view_layer.update()

# ---- added for rendering (the .blend has no active camera and no usable light): camera, sun
cam_auto = bpy.data.cameras.new('AutoCamera')
cam_auto.lens = 50.0
cam_auto.sensor_width = 36.0
cam_auto.clip_end = 1000.0
ob_auto_camera = bpy.data.objects.new('AutoCamera', cam_auto)
scene.collection.objects.link(ob_auto_camera)
ob_auto_camera.location = (5.92088, -5.10524, 6.16884)
ob_auto_camera.rotation_euler = (1.09748, -7.21219e-08, 0.694738)
scene.camera = ob_auto_camera
light_auto_sun = bpy.data.lights.new('AutoSun', 'SUN')
light_auto_sun.energy = 3.0
light_auto_sun.angle = 0.0523599
ob_auto_sun = bpy.data.objects.new('AutoSun', light_auto_sun)
scene.collection.objects.link(ob_auto_sun)
ob_auto_sun.rotation_euler = (0.872665, 0.174533, 0.523599)
bpy.context.view_layer.update()
